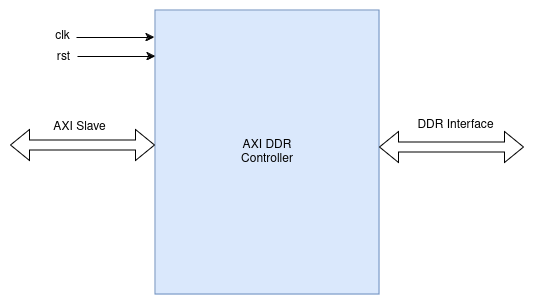

The diagram above was exported from draw.io. Its source (the exported page's mxGraphModel, read from the mxfile embedded in the PNG):
<mxGraphModel dx="930" dy="519" grid="0" gridSize="10" guides="1" tooltips="1" connect="1" arrows="1" fold="1" page="1" pageScale="1" pageWidth="850" pageHeight="1100" math="0" shadow="0">
  <root>
    <mxCell id="0" />
    <mxCell id="1" parent="0" />
    <mxCell id="SSGSO7ssame31ZlWlAJT-1" value="AXI DDR &lt;br&gt;Controller" style="rounded=0;whiteSpace=wrap;html=1;fillColor=#dae8fc;strokeColor=#6c8ebf;" vertex="1" parent="1">
      <mxGeometry x="331" y="140" width="224" height="284" as="geometry" />
    </mxCell>
    <mxCell id="SSGSO7ssame31ZlWlAJT-2" value="" style="shape=flexArrow;endArrow=classic;html=1;rounded=0;strokeColor=default;startArrow=block;fillColor=none;" edge="1" parent="1">
      <mxGeometry width="50" height="50" relative="1" as="geometry">
        <mxPoint x="186" y="275" as="sourcePoint" />
        <mxPoint x="331" y="275" as="targetPoint" />
      </mxGeometry>
    </mxCell>
    <mxCell id="SSGSO7ssame31ZlWlAJT-3" value="" style="shape=flexArrow;endArrow=classic;html=1;rounded=0;strokeColor=default;startArrow=block;fillColor=none;" edge="1" parent="1">
      <mxGeometry width="50" height="50" relative="1" as="geometry">
        <mxPoint x="555" y="277" as="sourcePoint" />
        <mxPoint x="700" y="277" as="targetPoint" />
      </mxGeometry>
    </mxCell>
    <mxCell id="SSGSO7ssame31ZlWlAJT-4" value="AXI Slave" style="text;html=1;align=center;verticalAlign=middle;resizable=0;points=[];autosize=1;strokeColor=none;fillColor=none;" vertex="1" parent="1">
      <mxGeometry x="220" y="244" width="70" height="26" as="geometry" />
    </mxCell>
    <mxCell id="SSGSO7ssame31ZlWlAJT-5" value="DDR Interface" style="text;html=1;align=center;verticalAlign=middle;resizable=0;points=[];autosize=1;strokeColor=none;fillColor=none;" vertex="1" parent="1">
      <mxGeometry x="584" y="242" width="94" height="26" as="geometry" />
    </mxCell>
    <mxCell id="SSGSO7ssame31ZlWlAJT-6" value="" style="endArrow=classic;html=1;rounded=0;" edge="1" parent="1">
      <mxGeometry width="50" height="50" relative="1" as="geometry">
        <mxPoint x="252" y="167" as="sourcePoint" />
        <mxPoint x="330" y="167" as="targetPoint" />
      </mxGeometry>
    </mxCell>
    <mxCell id="SSGSO7ssame31ZlWlAJT-7" value="" style="endArrow=classic;html=1;rounded=0;" edge="1" parent="1">
      <mxGeometry width="50" height="50" relative="1" as="geometry">
        <mxPoint x="253" y="186" as="sourcePoint" />
        <mxPoint x="331" y="186" as="targetPoint" />
      </mxGeometry>
    </mxCell>
    <mxCell id="SSGSO7ssame31ZlWlAJT-8" value="clk" style="text;html=1;align=center;verticalAlign=middle;resizable=0;points=[];autosize=1;strokeColor=none;fillColor=none;" vertex="1" parent="1">
      <mxGeometry x="221" y="153" width="33" height="26" as="geometry" />
    </mxCell>
    <mxCell id="SSGSO7ssame31ZlWlAJT-9" value="rst" style="text;html=1;align=center;verticalAlign=middle;resizable=0;points=[];autosize=1;strokeColor=none;fillColor=none;" vertex="1" parent="1">
      <mxGeometry x="223" y="174" width="31" height="26" as="geometry" />
    </mxCell>
  </root>
</mxGraphModel>